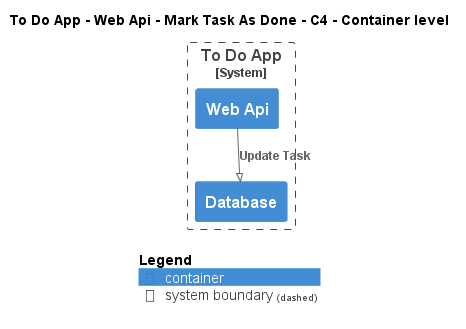

The diagram above was rendered by PlantUML. Its source (embedded in the PNG):
@startuml
!pragma layout smetana
!include ..\..\..\..\..\..\.c4s\C4_Container.puml

AddElementTag("state:new", $bgColor=green, $fontColor=#ffffff, $borderColor=green, $shadowing="False")
AddElementTag("state:changed", $bgColor=orange, $fontColor=#ffffff, $borderColor=orange, $shadowing="False")
AddElementTag("state:removed", $bgColor=red, $fontColor=#ffffff, $borderColor=red, $shadowing="False")

AddRelTag("state:new", $textColor=green, $lineColor=green)
AddRelTag("state:changed", $textColor=orange, $lineColor=orange)
AddRelTag("state:removed", $textColor=red, $lineColor=red)

SHOW_PERSON_PORTRAIT()
LAYOUT_TOP_DOWN()

skinparam linetype polyline

title To Do App - Web Api - Mark Task As Done - C4 - Container level


System_Boundary(ToDoAppExample.SoftwareSystems.ToDoApp, "To Do App") {
    Container(ToDoAppExample.SoftwareSystems.ToDoApp.Containers.WebApi, "Web Api", "", "")
    Container(ToDoAppExample.SoftwareSystems.ToDoApp.Containers.Database, "Database", "", "")
}

Rel(ToDoAppExample.SoftwareSystems.ToDoApp.Containers.WebApi, ToDoAppExample.SoftwareSystems.ToDoApp.Containers.Database, "Update Task")


SHOW_LEGEND()
@enduml